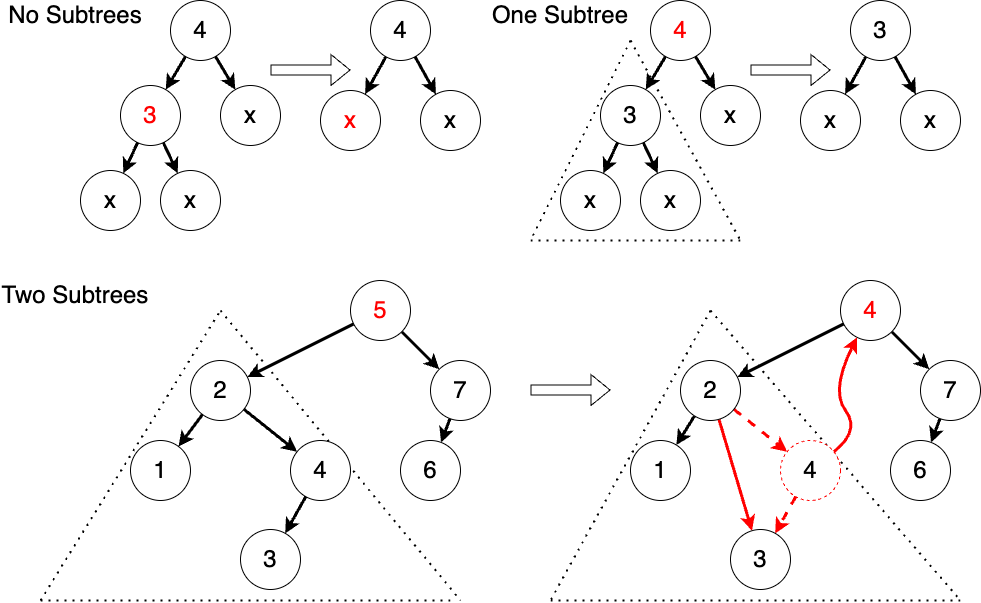

The diagram above was exported from draw.io. Its source (the exported page's mxGraphModel, read from the mxfile embedded in the PNG):
<mxGraphModel dx="1434" dy="907" grid="1" gridSize="10" guides="1" tooltips="1" connect="1" arrows="1" fold="1" page="1" pageScale="1" pageWidth="827" pageHeight="1169" math="0" shadow="0">
  <root>
    <mxCell id="0" />
    <mxCell id="1" parent="0" />
    <mxCell id="6PqzBiFGWo0K5L1rPENs-62" value="" style="endArrow=none;dashed=1;html=1;dashPattern=1 3;strokeWidth=2;rounded=0;" parent="1" edge="1">
      <mxGeometry width="50" height="50" relative="1" as="geometry">
        <mxPoint x="460" y="350" as="sourcePoint" />
        <mxPoint x="700" y="640" as="targetPoint" />
      </mxGeometry>
    </mxCell>
    <mxCell id="6PqzBiFGWo0K5L1rPENs-93" value="" style="endArrow=none;dashed=1;html=1;dashPattern=1 3;strokeWidth=2;rounded=0;" parent="1" edge="1">
      <mxGeometry width="50" height="50" relative="1" as="geometry">
        <mxPoint x="950" y="350" as="sourcePoint" />
        <mxPoint x="1200" y="640" as="targetPoint" />
      </mxGeometry>
    </mxCell>
    <mxCell id="6PqzBiFGWo0K5L1rPENs-4" style="rounded=0;orthogonalLoop=1;jettySize=auto;html=1;strokeColor=#000000;strokeWidth=3;" parent="1" source="6PqzBiFGWo0K5L1rPENs-5" target="6PqzBiFGWo0K5L1rPENs-6" edge="1">
      <mxGeometry relative="1" as="geometry" />
    </mxCell>
    <mxCell id="6PqzBiFGWo0K5L1rPENs-5" value="4" style="ellipse;whiteSpace=wrap;html=1;aspect=fixed;fontSize=24;" parent="1" vertex="1">
      <mxGeometry x="610" y="40" width="60" height="60" as="geometry" />
    </mxCell>
    <mxCell id="6PqzBiFGWo0K5L1rPENs-6" value="&lt;font&gt;x&lt;/font&gt;" style="ellipse;whiteSpace=wrap;html=1;aspect=fixed;fontSize=24;fontColor=#FF0000;" parent="1" vertex="1">
      <mxGeometry x="560" y="130" width="60" height="60" as="geometry" />
    </mxCell>
    <mxCell id="6PqzBiFGWo0K5L1rPENs-7" value="&lt;font color=&quot;#000000&quot;&gt;x&lt;/font&gt;" style="ellipse;whiteSpace=wrap;html=1;aspect=fixed;fontSize=24;fontColor=#FF0000;" parent="1" vertex="1">
      <mxGeometry x="660" y="130" width="60" height="60" as="geometry" />
    </mxCell>
    <mxCell id="6PqzBiFGWo0K5L1rPENs-8" style="rounded=0;orthogonalLoop=1;jettySize=auto;html=1;strokeColor=#000000;strokeWidth=3;" parent="1" source="6PqzBiFGWo0K5L1rPENs-5" target="6PqzBiFGWo0K5L1rPENs-7" edge="1">
      <mxGeometry relative="1" as="geometry">
        <mxPoint x="635" y="106" as="sourcePoint" />
        <mxPoint x="605" y="154" as="targetPoint" />
      </mxGeometry>
    </mxCell>
    <mxCell id="6PqzBiFGWo0K5L1rPENs-9" style="rounded=0;orthogonalLoop=1;jettySize=auto;html=1;strokeColor=#000000;strokeWidth=3;" parent="1" source="6PqzBiFGWo0K5L1rPENs-10" target="6PqzBiFGWo0K5L1rPENs-11" edge="1">
      <mxGeometry relative="1" as="geometry" />
    </mxCell>
    <mxCell id="6PqzBiFGWo0K5L1rPENs-10" value="4" style="ellipse;whiteSpace=wrap;html=1;aspect=fixed;fontSize=24;" parent="1" vertex="1">
      <mxGeometry x="410" y="40" width="60" height="60" as="geometry" />
    </mxCell>
    <mxCell id="6PqzBiFGWo0K5L1rPENs-11" value="&lt;font&gt;3&lt;/font&gt;" style="ellipse;whiteSpace=wrap;html=1;aspect=fixed;fontSize=24;fontColor=#FF0000;" parent="1" vertex="1">
      <mxGeometry x="360" y="125" width="60" height="60" as="geometry" />
    </mxCell>
    <mxCell id="6PqzBiFGWo0K5L1rPENs-12" value="&lt;font color=&quot;#000000&quot;&gt;x&lt;/font&gt;" style="ellipse;whiteSpace=wrap;html=1;aspect=fixed;fontSize=24;fontColor=#FF0000;" parent="1" vertex="1">
      <mxGeometry x="460" y="125" width="60" height="60" as="geometry" />
    </mxCell>
    <mxCell id="6PqzBiFGWo0K5L1rPENs-13" style="rounded=0;orthogonalLoop=1;jettySize=auto;html=1;strokeColor=#000000;strokeWidth=3;" parent="1" source="6PqzBiFGWo0K5L1rPENs-10" target="6PqzBiFGWo0K5L1rPENs-12" edge="1">
      <mxGeometry relative="1" as="geometry">
        <mxPoint x="435" y="106" as="sourcePoint" />
        <mxPoint x="405" y="154" as="targetPoint" />
      </mxGeometry>
    </mxCell>
    <mxCell id="6PqzBiFGWo0K5L1rPENs-14" value="" style="shape=flexArrow;endArrow=classic;html=1;rounded=0;" parent="1" edge="1">
      <mxGeometry width="50" height="50" relative="1" as="geometry">
        <mxPoint x="510" y="109.5" as="sourcePoint" />
        <mxPoint x="590" y="109.5" as="targetPoint" />
      </mxGeometry>
    </mxCell>
    <mxCell id="6PqzBiFGWo0K5L1rPENs-17" value="No Subtrees" style="text;html=1;strokeColor=none;fillColor=none;align=center;verticalAlign=middle;whiteSpace=wrap;rounded=0;fontSize=24;" parent="1" vertex="1">
      <mxGeometry x="240" y="40" width="150" height="30" as="geometry" />
    </mxCell>
    <mxCell id="6PqzBiFGWo0K5L1rPENs-18" style="rounded=0;orthogonalLoop=1;jettySize=auto;html=1;strokeColor=#000000;strokeWidth=3;fontColor=#000000;" parent="1" source="6PqzBiFGWo0K5L1rPENs-11" target="6PqzBiFGWo0K5L1rPENs-19" edge="1">
      <mxGeometry relative="1" as="geometry">
        <mxPoint x="365" y="200" as="sourcePoint" />
      </mxGeometry>
    </mxCell>
    <mxCell id="6PqzBiFGWo0K5L1rPENs-19" value="&lt;font&gt;x&lt;/font&gt;" style="ellipse;whiteSpace=wrap;html=1;aspect=fixed;fontSize=24;fontColor=#000000;strokeColor=#000000;" parent="1" vertex="1">
      <mxGeometry x="320" y="210" width="60" height="60" as="geometry" />
    </mxCell>
    <mxCell id="6PqzBiFGWo0K5L1rPENs-20" value="&lt;font&gt;x&lt;/font&gt;" style="ellipse;whiteSpace=wrap;html=1;aspect=fixed;fontSize=24;fontColor=#000000;strokeColor=#000000;" parent="1" vertex="1">
      <mxGeometry x="400" y="210" width="60" height="60" as="geometry" />
    </mxCell>
    <mxCell id="6PqzBiFGWo0K5L1rPENs-21" style="rounded=0;orthogonalLoop=1;jettySize=auto;html=1;strokeColor=#000000;strokeWidth=3;fontColor=#000000;" parent="1" source="6PqzBiFGWo0K5L1rPENs-11" target="6PqzBiFGWo0K5L1rPENs-20" edge="1">
      <mxGeometry relative="1" as="geometry">
        <mxPoint x="395" y="200" as="sourcePoint" />
        <mxPoint x="345" y="258" as="targetPoint" />
      </mxGeometry>
    </mxCell>
    <mxCell id="6PqzBiFGWo0K5L1rPENs-22" style="rounded=0;orthogonalLoop=1;jettySize=auto;html=1;strokeColor=#000000;strokeWidth=3;" parent="1" source="6PqzBiFGWo0K5L1rPENs-23" target="6PqzBiFGWo0K5L1rPENs-24" edge="1">
      <mxGeometry relative="1" as="geometry" />
    </mxCell>
    <mxCell id="6PqzBiFGWo0K5L1rPENs-23" value="3" style="ellipse;whiteSpace=wrap;html=1;aspect=fixed;fontSize=24;" parent="1" vertex="1">
      <mxGeometry x="1090" y="40" width="60" height="60" as="geometry" />
    </mxCell>
    <mxCell id="6PqzBiFGWo0K5L1rPENs-24" value="&lt;font color=&quot;#000000&quot;&gt;x&lt;/font&gt;" style="ellipse;whiteSpace=wrap;html=1;aspect=fixed;fontSize=24;fontColor=#FF0000;" parent="1" vertex="1">
      <mxGeometry x="1040" y="130" width="60" height="60" as="geometry" />
    </mxCell>
    <mxCell id="6PqzBiFGWo0K5L1rPENs-25" value="&lt;font color=&quot;#000000&quot;&gt;x&lt;/font&gt;" style="ellipse;whiteSpace=wrap;html=1;aspect=fixed;fontSize=24;fontColor=#FF0000;" parent="1" vertex="1">
      <mxGeometry x="1140" y="130" width="60" height="60" as="geometry" />
    </mxCell>
    <mxCell id="6PqzBiFGWo0K5L1rPENs-26" style="rounded=0;orthogonalLoop=1;jettySize=auto;html=1;strokeColor=#000000;strokeWidth=3;" parent="1" source="6PqzBiFGWo0K5L1rPENs-23" target="6PqzBiFGWo0K5L1rPENs-25" edge="1">
      <mxGeometry relative="1" as="geometry">
        <mxPoint x="1115" y="106" as="sourcePoint" />
        <mxPoint x="1085" y="154" as="targetPoint" />
      </mxGeometry>
    </mxCell>
    <mxCell id="6PqzBiFGWo0K5L1rPENs-27" style="rounded=0;orthogonalLoop=1;jettySize=auto;html=1;strokeColor=#000000;strokeWidth=3;" parent="1" source="6PqzBiFGWo0K5L1rPENs-28" target="6PqzBiFGWo0K5L1rPENs-29" edge="1">
      <mxGeometry relative="1" as="geometry" />
    </mxCell>
    <mxCell id="6PqzBiFGWo0K5L1rPENs-28" value="4" style="ellipse;whiteSpace=wrap;html=1;aspect=fixed;fontSize=24;fontColor=#FF0000;" parent="1" vertex="1">
      <mxGeometry x="890" y="40" width="60" height="60" as="geometry" />
    </mxCell>
    <mxCell id="6PqzBiFGWo0K5L1rPENs-29" value="&lt;font&gt;3&lt;/font&gt;" style="ellipse;whiteSpace=wrap;html=1;aspect=fixed;fontSize=24;fontColor=#000000;strokeColor=#000000;" parent="1" vertex="1">
      <mxGeometry x="840" y="125" width="60" height="60" as="geometry" />
    </mxCell>
    <mxCell id="6PqzBiFGWo0K5L1rPENs-30" value="&lt;font color=&quot;#000000&quot;&gt;x&lt;/font&gt;" style="ellipse;whiteSpace=wrap;html=1;aspect=fixed;fontSize=24;fontColor=#FF0000;" parent="1" vertex="1">
      <mxGeometry x="940" y="125" width="60" height="60" as="geometry" />
    </mxCell>
    <mxCell id="6PqzBiFGWo0K5L1rPENs-31" style="rounded=0;orthogonalLoop=1;jettySize=auto;html=1;strokeColor=#000000;strokeWidth=3;" parent="1" source="6PqzBiFGWo0K5L1rPENs-28" target="6PqzBiFGWo0K5L1rPENs-30" edge="1">
      <mxGeometry relative="1" as="geometry">
        <mxPoint x="915" y="106" as="sourcePoint" />
        <mxPoint x="885" y="154" as="targetPoint" />
      </mxGeometry>
    </mxCell>
    <mxCell id="6PqzBiFGWo0K5L1rPENs-32" value="" style="shape=flexArrow;endArrow=classic;html=1;rounded=0;" parent="1" edge="1">
      <mxGeometry width="50" height="50" relative="1" as="geometry">
        <mxPoint x="990" y="109.5" as="sourcePoint" />
        <mxPoint x="1070" y="109.5" as="targetPoint" />
      </mxGeometry>
    </mxCell>
    <mxCell id="6PqzBiFGWo0K5L1rPENs-33" value="One Subtree" style="text;html=1;strokeColor=none;fillColor=none;align=center;verticalAlign=middle;whiteSpace=wrap;rounded=0;fontSize=24;" parent="1" vertex="1">
      <mxGeometry x="730" y="40" width="140" height="30" as="geometry" />
    </mxCell>
    <mxCell id="6PqzBiFGWo0K5L1rPENs-34" style="rounded=0;orthogonalLoop=1;jettySize=auto;html=1;strokeColor=#000000;strokeWidth=3;fontColor=#000000;" parent="1" source="6PqzBiFGWo0K5L1rPENs-29" target="6PqzBiFGWo0K5L1rPENs-35" edge="1">
      <mxGeometry relative="1" as="geometry">
        <mxPoint x="845" y="200" as="sourcePoint" />
      </mxGeometry>
    </mxCell>
    <mxCell id="6PqzBiFGWo0K5L1rPENs-35" value="&lt;font&gt;x&lt;/font&gt;" style="ellipse;whiteSpace=wrap;html=1;aspect=fixed;fontSize=24;fontColor=#000000;strokeColor=#000000;" parent="1" vertex="1">
      <mxGeometry x="800" y="210" width="60" height="60" as="geometry" />
    </mxCell>
    <mxCell id="6PqzBiFGWo0K5L1rPENs-36" value="&lt;font&gt;x&lt;/font&gt;" style="ellipse;whiteSpace=wrap;html=1;aspect=fixed;fontSize=24;fontColor=#000000;strokeColor=#000000;" parent="1" vertex="1">
      <mxGeometry x="880" y="210" width="60" height="60" as="geometry" />
    </mxCell>
    <mxCell id="6PqzBiFGWo0K5L1rPENs-37" style="rounded=0;orthogonalLoop=1;jettySize=auto;html=1;strokeColor=#000000;strokeWidth=3;fontColor=#000000;" parent="1" source="6PqzBiFGWo0K5L1rPENs-29" target="6PqzBiFGWo0K5L1rPENs-36" edge="1">
      <mxGeometry relative="1" as="geometry">
        <mxPoint x="875" y="200" as="sourcePoint" />
        <mxPoint x="825" y="258" as="targetPoint" />
      </mxGeometry>
    </mxCell>
    <mxCell id="6PqzBiFGWo0K5L1rPENs-38" style="rounded=0;orthogonalLoop=1;jettySize=auto;html=1;strokeWidth=3;fontSize=24;" parent="1" source="6PqzBiFGWo0K5L1rPENs-40" target="6PqzBiFGWo0K5L1rPENs-43" edge="1">
      <mxGeometry relative="1" as="geometry" />
    </mxCell>
    <mxCell id="6PqzBiFGWo0K5L1rPENs-39" style="rounded=0;orthogonalLoop=1;jettySize=auto;html=1;strokeWidth=3;fontSize=24;" parent="1" source="6PqzBiFGWo0K5L1rPENs-40" target="6PqzBiFGWo0K5L1rPENs-49" edge="1">
      <mxGeometry relative="1" as="geometry" />
    </mxCell>
    <mxCell id="6PqzBiFGWo0K5L1rPENs-40" value="&lt;font color=&quot;#ff0000&quot;&gt;5&lt;/font&gt;" style="ellipse;whiteSpace=wrap;html=1;aspect=fixed;fontSize=24;" parent="1" vertex="1">
      <mxGeometry x="590" y="320" width="60" height="60" as="geometry" />
    </mxCell>
    <mxCell id="6PqzBiFGWo0K5L1rPENs-41" style="rounded=0;orthogonalLoop=1;jettySize=auto;html=1;strokeWidth=3;fontSize=24;" parent="1" source="6PqzBiFGWo0K5L1rPENs-43" target="6PqzBiFGWo0K5L1rPENs-44" edge="1">
      <mxGeometry relative="1" as="geometry" />
    </mxCell>
    <mxCell id="6PqzBiFGWo0K5L1rPENs-42" style="rounded=0;orthogonalLoop=1;jettySize=auto;html=1;strokeWidth=3;fontSize=24;" parent="1" source="6PqzBiFGWo0K5L1rPENs-43" target="6PqzBiFGWo0K5L1rPENs-46" edge="1">
      <mxGeometry relative="1" as="geometry" />
    </mxCell>
    <mxCell id="6PqzBiFGWo0K5L1rPENs-44" value="1" style="ellipse;whiteSpace=wrap;html=1;aspect=fixed;fontSize=24;" parent="1" vertex="1">
      <mxGeometry x="370" y="480" width="60" height="60" as="geometry" />
    </mxCell>
    <mxCell id="6PqzBiFGWo0K5L1rPENs-46" value="4" style="ellipse;whiteSpace=wrap;html=1;aspect=fixed;fontSize=24;" parent="1" vertex="1">
      <mxGeometry x="530" y="480" width="60" height="60" as="geometry" />
    </mxCell>
    <mxCell id="6PqzBiFGWo0K5L1rPENs-47" value="6" style="ellipse;whiteSpace=wrap;html=1;aspect=fixed;fontSize=24;" parent="1" vertex="1">
      <mxGeometry x="640" y="480" width="60" height="60" as="geometry" />
    </mxCell>
    <mxCell id="6PqzBiFGWo0K5L1rPENs-48" style="rounded=0;orthogonalLoop=1;jettySize=auto;html=1;strokeWidth=3;fontSize=24;" parent="1" source="6PqzBiFGWo0K5L1rPENs-49" target="6PqzBiFGWo0K5L1rPENs-47" edge="1">
      <mxGeometry relative="1" as="geometry" />
    </mxCell>
    <mxCell id="6PqzBiFGWo0K5L1rPENs-49" value="7" style="ellipse;whiteSpace=wrap;html=1;aspect=fixed;fontSize=24;" parent="1" vertex="1">
      <mxGeometry x="670" y="400" width="60" height="60" as="geometry" />
    </mxCell>
    <mxCell id="6PqzBiFGWo0K5L1rPENs-54" value="Two Subtrees" style="text;html=1;strokeColor=none;fillColor=none;align=center;verticalAlign=middle;whiteSpace=wrap;rounded=0;fontSize=24;" parent="1" vertex="1">
      <mxGeometry x="240" y="320" width="150" height="30" as="geometry" />
    </mxCell>
    <mxCell id="6PqzBiFGWo0K5L1rPENs-55" value="" style="endArrow=none;dashed=1;html=1;dashPattern=1 3;strokeWidth=2;rounded=0;" parent="1" edge="1">
      <mxGeometry width="50" height="50" relative="1" as="geometry">
        <mxPoint x="770" y="280" as="sourcePoint" />
        <mxPoint x="980" y="280" as="targetPoint" />
      </mxGeometry>
    </mxCell>
    <mxCell id="6PqzBiFGWo0K5L1rPENs-56" value="" style="endArrow=none;dashed=1;html=1;dashPattern=1 3;strokeWidth=2;rounded=0;" parent="1" edge="1">
      <mxGeometry width="50" height="50" relative="1" as="geometry">
        <mxPoint x="870" y="80" as="sourcePoint" />
        <mxPoint x="980" y="280" as="targetPoint" />
      </mxGeometry>
    </mxCell>
    <mxCell id="6PqzBiFGWo0K5L1rPENs-57" value="" style="endArrow=none;dashed=1;html=1;dashPattern=1 3;strokeWidth=2;rounded=0;" parent="1" edge="1">
      <mxGeometry width="50" height="50" relative="1" as="geometry">
        <mxPoint x="870" y="80" as="sourcePoint" />
        <mxPoint x="770" y="280" as="targetPoint" />
      </mxGeometry>
    </mxCell>
    <mxCell id="6PqzBiFGWo0K5L1rPENs-61" value="" style="endArrow=none;dashed=1;html=1;dashPattern=1 3;strokeWidth=2;rounded=0;" parent="1" edge="1">
      <mxGeometry width="50" height="50" relative="1" as="geometry">
        <mxPoint x="280" y="640" as="sourcePoint" />
        <mxPoint x="690" y="640" as="targetPoint" />
      </mxGeometry>
    </mxCell>
    <mxCell id="6PqzBiFGWo0K5L1rPENs-65" style="rounded=0;orthogonalLoop=1;jettySize=auto;html=1;strokeWidth=3;fontSize=24;" parent="1" source="6PqzBiFGWo0K5L1rPENs-66" target="6PqzBiFGWo0K5L1rPENs-74" edge="1">
      <mxGeometry relative="1" as="geometry" />
    </mxCell>
    <mxCell id="6PqzBiFGWo0K5L1rPENs-66" value="&lt;font color=&quot;#ff0000&quot;&gt;4&lt;/font&gt;" style="ellipse;whiteSpace=wrap;html=1;aspect=fixed;fontSize=24;" parent="1" vertex="1">
      <mxGeometry x="1080" y="320" width="60" height="60" as="geometry" />
    </mxCell>
    <mxCell id="6PqzBiFGWo0K5L1rPENs-72" value="6" style="ellipse;whiteSpace=wrap;html=1;aspect=fixed;fontSize=24;" parent="1" vertex="1">
      <mxGeometry x="1130" y="480" width="60" height="60" as="geometry" />
    </mxCell>
    <mxCell id="6PqzBiFGWo0K5L1rPENs-73" style="rounded=0;orthogonalLoop=1;jettySize=auto;html=1;strokeWidth=3;fontSize=24;" parent="1" source="6PqzBiFGWo0K5L1rPENs-74" target="6PqzBiFGWo0K5L1rPENs-72" edge="1">
      <mxGeometry relative="1" as="geometry" />
    </mxCell>
    <mxCell id="6PqzBiFGWo0K5L1rPENs-74" value="7" style="ellipse;whiteSpace=wrap;html=1;aspect=fixed;fontSize=24;" parent="1" vertex="1">
      <mxGeometry x="1160" y="400" width="60" height="60" as="geometry" />
    </mxCell>
    <mxCell id="6PqzBiFGWo0K5L1rPENs-78" value="" style="shape=flexArrow;endArrow=classic;html=1;rounded=0;" parent="1" edge="1">
      <mxGeometry width="50" height="50" relative="1" as="geometry">
        <mxPoint x="770" y="429.5" as="sourcePoint" />
        <mxPoint x="850" y="429.5" as="targetPoint" />
      </mxGeometry>
    </mxCell>
    <mxCell id="6PqzBiFGWo0K5L1rPENs-80" style="rounded=0;orthogonalLoop=1;jettySize=auto;html=1;strokeColor=#000000;strokeWidth=3;" parent="1" source="6PqzBiFGWo0K5L1rPENs-46" target="6PqzBiFGWo0K5L1rPENs-81" edge="1">
      <mxGeometry relative="1" as="geometry">
        <mxPoint x="535" y="540" as="sourcePoint" />
      </mxGeometry>
    </mxCell>
    <mxCell id="6PqzBiFGWo0K5L1rPENs-81" value="&lt;font&gt;3&lt;/font&gt;" style="ellipse;whiteSpace=wrap;html=1;aspect=fixed;fontSize=24;fontColor=#000000;strokeColor=#000000;" parent="1" vertex="1">
      <mxGeometry x="480" y="569" width="60" height="60" as="geometry" />
    </mxCell>
    <mxCell id="6PqzBiFGWo0K5L1rPENs-83" style="rounded=0;orthogonalLoop=1;jettySize=auto;html=1;strokeWidth=3;fontSize=24;" parent="1" source="6PqzBiFGWo0K5L1rPENs-66" target="6PqzBiFGWo0K5L1rPENs-87" edge="1">
      <mxGeometry relative="1" as="geometry">
        <mxPoint x="1068" y="370" as="sourcePoint" />
      </mxGeometry>
    </mxCell>
    <mxCell id="6PqzBiFGWo0K5L1rPENs-85" style="rounded=0;orthogonalLoop=1;jettySize=auto;html=1;strokeWidth=3;fontSize=24;" parent="1" source="6PqzBiFGWo0K5L1rPENs-87" target="6PqzBiFGWo0K5L1rPENs-88" edge="1">
      <mxGeometry relative="1" as="geometry" />
    </mxCell>
    <mxCell id="6PqzBiFGWo0K5L1rPENs-86" style="rounded=0;orthogonalLoop=1;jettySize=auto;html=1;strokeWidth=3;fontSize=24;dashed=1;strokeColor=#FF0000;" parent="1" source="6PqzBiFGWo0K5L1rPENs-87" target="6PqzBiFGWo0K5L1rPENs-89" edge="1">
      <mxGeometry relative="1" as="geometry" />
    </mxCell>
    <mxCell id="6PqzBiFGWo0K5L1rPENs-98" style="rounded=0;orthogonalLoop=1;jettySize=auto;html=1;strokeWidth=3;strokeColor=#FF0000;" parent="1" source="6PqzBiFGWo0K5L1rPENs-87" target="6PqzBiFGWo0K5L1rPENs-96" edge="1">
      <mxGeometry relative="1" as="geometry" />
    </mxCell>
    <mxCell id="6PqzBiFGWo0K5L1rPENs-87" value="2" style="ellipse;whiteSpace=wrap;html=1;aspect=fixed;fontSize=24;" parent="1" vertex="1">
      <mxGeometry x="920" y="400" width="60" height="60" as="geometry" />
    </mxCell>
    <mxCell id="6PqzBiFGWo0K5L1rPENs-88" value="1" style="ellipse;whiteSpace=wrap;html=1;aspect=fixed;fontSize=24;" parent="1" vertex="1">
      <mxGeometry x="870" y="480" width="60" height="60" as="geometry" />
    </mxCell>
    <mxCell id="6PqzBiFGWo0K5L1rPENs-89" value="4" style="ellipse;whiteSpace=wrap;html=1;aspect=fixed;fontSize=24;dashed=1;strokeColor=#FF0000;" parent="1" vertex="1">
      <mxGeometry x="1020" y="480" width="60" height="60" as="geometry" />
    </mxCell>
    <mxCell id="6PqzBiFGWo0K5L1rPENs-92" value="" style="endArrow=none;dashed=1;html=1;dashPattern=1 3;strokeWidth=2;rounded=0;" parent="1" edge="1">
      <mxGeometry width="50" height="50" relative="1" as="geometry">
        <mxPoint x="790" y="640" as="sourcePoint" />
        <mxPoint x="1200" y="640" as="targetPoint" />
      </mxGeometry>
    </mxCell>
    <mxCell id="6PqzBiFGWo0K5L1rPENs-94" value="" style="endArrow=none;dashed=1;html=1;dashPattern=1 3;strokeWidth=2;rounded=0;" parent="1" edge="1">
      <mxGeometry width="50" height="50" relative="1" as="geometry">
        <mxPoint x="950" y="350" as="sourcePoint" />
        <mxPoint x="790" y="640" as="targetPoint" />
      </mxGeometry>
    </mxCell>
    <mxCell id="6PqzBiFGWo0K5L1rPENs-95" style="rounded=0;orthogonalLoop=1;jettySize=auto;html=1;strokeColor=#FF0000;strokeWidth=3;dashed=1;" parent="1" source="6PqzBiFGWo0K5L1rPENs-89" target="6PqzBiFGWo0K5L1rPENs-96" edge="1">
      <mxGeometry relative="1" as="geometry">
        <mxPoint x="1035" y="540" as="sourcePoint" />
      </mxGeometry>
    </mxCell>
    <mxCell id="6PqzBiFGWo0K5L1rPENs-96" value="&lt;font&gt;3&lt;/font&gt;" style="ellipse;whiteSpace=wrap;html=1;aspect=fixed;fontSize=24;fontColor=#000000;strokeColor=#000000;" parent="1" vertex="1">
      <mxGeometry x="970" y="569" width="60" height="60" as="geometry" />
    </mxCell>
    <mxCell id="6PqzBiFGWo0K5L1rPENs-97" value="" style="curved=1;endArrow=classic;html=1;rounded=0;strokeWidth=3;strokeColor=#FF0000;" parent="1" source="6PqzBiFGWo0K5L1rPENs-89" target="6PqzBiFGWo0K5L1rPENs-66" edge="1">
      <mxGeometry width="50" height="50" relative="1" as="geometry">
        <mxPoint x="1070" y="480" as="sourcePoint" />
        <mxPoint x="1120" y="430" as="targetPoint" />
        <Array as="points">
          <mxPoint x="1100" y="470" />
          <mxPoint x="1070" y="430" />
        </Array>
      </mxGeometry>
    </mxCell>
    <mxCell id="6PqzBiFGWo0K5L1rPENs-43" value="2" style="ellipse;whiteSpace=wrap;html=1;aspect=fixed;fontSize=24;" parent="1" vertex="1">
      <mxGeometry x="430" y="400" width="60" height="60" as="geometry" />
    </mxCell>
    <mxCell id="hFfXq8j07RGvD7xqYkxw-2" value="" style="endArrow=none;dashed=1;html=1;dashPattern=1 3;strokeWidth=2;rounded=0;" parent="1" edge="1">
      <mxGeometry width="50" height="50" relative="1" as="geometry">
        <mxPoint x="280" y="640" as="sourcePoint" />
        <mxPoint x="460" y="350" as="targetPoint" />
      </mxGeometry>
    </mxCell>
  </root>
</mxGraphModel>